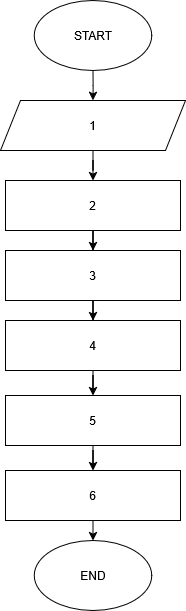

The diagram above was exported from draw.io. Its source (the exported page's mxGraphModel, read from the mxfile embedded in the PNG):
<mxGraphModel dx="1832" dy="1016" grid="1" gridSize="10" guides="1" tooltips="1" connect="1" arrows="1" fold="1" page="1" pageScale="1" pageWidth="850" pageHeight="1100" math="0" shadow="0">
  <root>
    <mxCell id="0" />
    <mxCell id="1" parent="0" />
    <mxCell id="kQ8cNT2L98zMurMp1pFD-1" edge="1" parent="1" source="kQ8cNT2L98zMurMp1pFD-2" style="edgeStyle=orthogonalEdgeStyle;rounded=0;orthogonalLoop=1;jettySize=auto;html=1;" target="kQ8cNT2L98zMurMp1pFD-5" value="">
      <mxGeometry relative="1" as="geometry" />
    </mxCell>
    <mxCell id="kQ8cNT2L98zMurMp1pFD-2" parent="1" style="ellipse;whiteSpace=wrap;html=1;" value="START" vertex="1">
      <mxGeometry height="70" width="117.5" x="113.75" y="20" as="geometry" />
    </mxCell>
    <mxCell id="kQ8cNT2L98zMurMp1pFD-3" parent="1" style="ellipse;whiteSpace=wrap;html=1;" value="END" vertex="1">
      <mxGeometry height="70" width="117.5" x="113.75" y="560" as="geometry" />
    </mxCell>
    <mxCell id="kQ8cNT2L98zMurMp1pFD-4" edge="1" parent="1" source="kQ8cNT2L98zMurMp1pFD-5" style="edgeStyle=orthogonalEdgeStyle;rounded=0;orthogonalLoop=1;jettySize=auto;html=1;" target="kQ8cNT2L98zMurMp1pFD-7" value="">
      <mxGeometry relative="1" as="geometry" />
    </mxCell>
    <mxCell id="kQ8cNT2L98zMurMp1pFD-5" parent="1" style="shape=parallelogram;perimeter=parallelogramPerimeter;whiteSpace=wrap;html=1;fixedSize=1;" value="1" vertex="1">
      <mxGeometry height="50" width="185" x="80" y="120" as="geometry" />
    </mxCell>
    <mxCell id="kQ8cNT2L98zMurMp1pFD-6" edge="1" parent="1" source="kQ8cNT2L98zMurMp1pFD-7" style="edgeStyle=orthogonalEdgeStyle;rounded=0;orthogonalLoop=1;jettySize=auto;html=1;" target="kQ8cNT2L98zMurMp1pFD-9" value="">
      <mxGeometry relative="1" as="geometry" />
    </mxCell>
    <mxCell id="kQ8cNT2L98zMurMp1pFD-7" parent="1" style="rounded=0;whiteSpace=wrap;html=1;" value="2" vertex="1">
      <mxGeometry height="50" width="175" x="85" y="200" as="geometry" />
    </mxCell>
    <mxCell id="kQ8cNT2L98zMurMp1pFD-8" edge="1" parent="1" source="kQ8cNT2L98zMurMp1pFD-9" style="edgeStyle=orthogonalEdgeStyle;rounded=0;orthogonalLoop=1;jettySize=auto;html=1;" target="kQ8cNT2L98zMurMp1pFD-11" value="">
      <mxGeometry relative="1" as="geometry" />
    </mxCell>
    <mxCell id="kQ8cNT2L98zMurMp1pFD-9" parent="1" style="rounded=0;whiteSpace=wrap;html=1;" value="3" vertex="1">
      <mxGeometry height="50" width="175" x="85" y="270" as="geometry" />
    </mxCell>
    <mxCell id="kQ8cNT2L98zMurMp1pFD-10" edge="1" parent="1" source="kQ8cNT2L98zMurMp1pFD-11" style="edgeStyle=orthogonalEdgeStyle;rounded=0;orthogonalLoop=1;jettySize=auto;html=1;" target="kQ8cNT2L98zMurMp1pFD-13" value="">
      <mxGeometry relative="1" as="geometry" />
    </mxCell>
    <mxCell id="kQ8cNT2L98zMurMp1pFD-11" parent="1" style="rounded=0;whiteSpace=wrap;html=1;" value="4" vertex="1">
      <mxGeometry height="50" width="175" x="85" y="340" as="geometry" />
    </mxCell>
    <mxCell id="kQ8cNT2L98zMurMp1pFD-12" edge="1" parent="1" source="kQ8cNT2L98zMurMp1pFD-13" style="edgeStyle=orthogonalEdgeStyle;rounded=0;orthogonalLoop=1;jettySize=auto;html=1;" target="kQ8cNT2L98zMurMp1pFD-15" value="">
      <mxGeometry relative="1" as="geometry" />
    </mxCell>
    <mxCell id="kQ8cNT2L98zMurMp1pFD-13" parent="1" style="rounded=0;whiteSpace=wrap;html=1;" value="5" vertex="1">
      <mxGeometry height="50" width="175" x="85" y="415" as="geometry" />
    </mxCell>
    <mxCell id="kQ8cNT2L98zMurMp1pFD-18" edge="1" parent="1" source="kQ8cNT2L98zMurMp1pFD-15" style="edgeStyle=orthogonalEdgeStyle;rounded=0;orthogonalLoop=1;jettySize=auto;html=1;" target="kQ8cNT2L98zMurMp1pFD-3" value="">
      <mxGeometry relative="1" as="geometry" />
    </mxCell>
    <mxCell id="kQ8cNT2L98zMurMp1pFD-15" parent="1" style="rounded=0;whiteSpace=wrap;html=1;" value="6" vertex="1">
      <mxGeometry height="50" width="175" x="85" y="490" as="geometry" />
    </mxCell>
  </root>
</mxGraphModel>